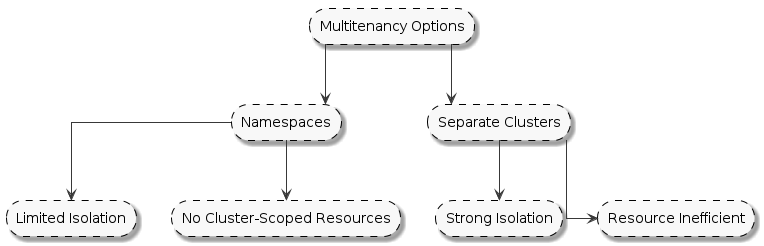

The diagram above was rendered by PlantUML. Its source (embedded in the PNG):
@startuml multitenancy-options
skinparam monochrome true
skinparam style strictuml
skinparam componentShadowing true
skinparam rectangleRoundCorner 35
skinparam rectangleBorderStyle dashed
skinparam linetype ortho
skinparam rectangleShadowing true

skinparam DefaultTextAlignment center
skinparam linetype ortho

rectangle "Multitenancy Options" as A2

rectangle "Namespaces" as B2
rectangle "Separate Clusters" as C2

rectangle "Limited Isolation" as D2
rectangle "No Cluster-Scoped Resources" as E2

rectangle "Strong Isolation" as F2
rectangle "Resource Inefficient" as G2

A2 --> B2
A2 --> C2
B2 --> D2
B2 --> E2
C2 --> F2
C2 --> G2

@enduml